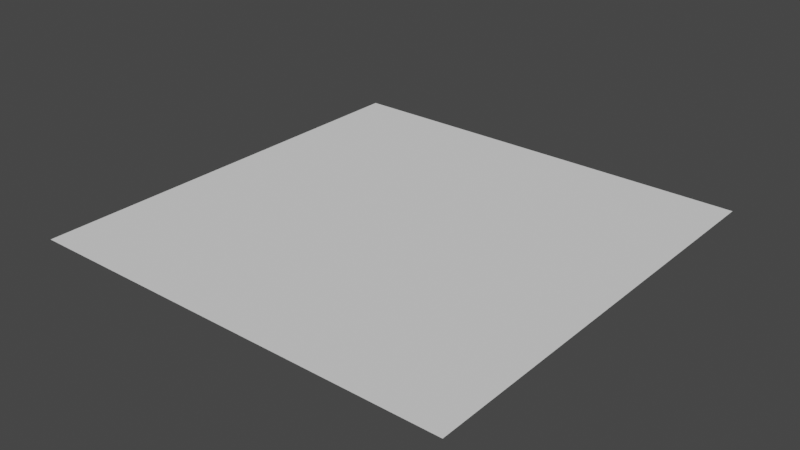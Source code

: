 # Source: floor.blend  (saved by Blender 2.91.10; exported with 4.5.12 LTS)
import bpy
from mathutils import Matrix  # noqa: F401  (used for matrix-valued properties, if any)

bpy.ops.wm.read_factory_settings(use_empty=True)
scene = bpy.context.scene
scene.name = 'Scene'

# ---- collections
col_collection = bpy.data.collections.new('Collection'); scene.collection.children.link(col_collection)

# ---- world
world_world = bpy.data.worlds.new('World'); scene.world = world_world
world_world.use_nodes = True; world_world.node_tree.nodes.clear()
_N = world_world.node_tree.nodes; _L = world_world.node_tree.links
n0 = _N.new('ShaderNodeOutputWorld'); n0.name = 'World Output'; n0.location = (300, 300)
n1 = _N.new('ShaderNodeBackground'); n1.name = 'Background'; n1.location = (10, 300)
n1.inputs[0].default_value = (0.05088, 0.05088, 0.05088, 1.0)
_L.new(n1.outputs[0], n0.inputs[0])
n0.is_active_output = True
world_world.color = (0.05088, 0.05088, 0.05088)
world_world.use_sun_shadow = False
world_world.sun_shadow_jitter_overblur = 0.0

# ---- meshes
me_plane = bpy.data.meshes.new('Plane')
me_plane.from_pydata([(-1.0, -1.0, 0.0), (1.0, -1.0, 0.0), (-1.0, 1.0, 0.0), (1.0, 1.0, 0.0)], [], [(0, 1, 3, 2)])
_uv = me_plane.uv_layers.new(name='UVMap')
_uv.uv.foreach_set('vector', [0.0, 0.0, 1.0, 0.0, 1.0, 1.0, 0.0, 1.0])
me_plane.use_remesh_fix_poles = True
me_plane.use_remesh_preserve_attributes = False
me_plane.use_mirror_vertex_groups = False
me_plane.update()

# ---- objects
ob_plane = bpy.data.objects.new('Plane', me_plane)

# ---- transforms, parenting, visibility, modifiers, constraints
ob_plane.location = (0.0, 0.0, 0.0)
ob_plane.scale = (0.5, 0.5, 0.5)
ob_plane.lineart.crease_threshold = 0.0

# ---- collection membership
col_collection.objects.link(ob_plane)

# ---- scene / render settings (as saved in the file)
scene.frame_start = 1; scene.frame_end = 250; scene.frame_set(1)
scene.render.engine = 'BLENDER_EEVEE_NEXT'
scene.cycles.use_denoising = False
scene.cycles.samples = 128
scene.cycles.sampling_pattern = 'TABULATED_SOBOL'
scene.cycles.use_adaptive_sampling = False
scene.cycles.use_light_tree = False
scene.view_settings.view_transform = 'Filmic'
bpy.context.view_layer.update()

# ---- added for rendering (the .blend has no active camera and no usable light): camera, sun
cam_auto = bpy.data.cameras.new('AutoCamera')
cam_auto.lens = 50.0
cam_auto.sensor_width = 36.0
cam_auto.clip_end = 1000.0
ob_auto_camera = bpy.data.objects.new('AutoCamera', cam_auto)
scene.collection.objects.link(ob_auto_camera)
ob_auto_camera.location = (1.30847, -1.57016, 1.04677)
ob_auto_camera.rotation_euler = (1.09748, -7.21219e-08, 0.694738)
scene.camera = ob_auto_camera
light_auto_sun = bpy.data.lights.new('AutoSun', 'SUN')
light_auto_sun.energy = 3.0
light_auto_sun.angle = 0.0523599
ob_auto_sun = bpy.data.objects.new('AutoSun', light_auto_sun)
scene.collection.objects.link(ob_auto_sun)
ob_auto_sun.rotation_euler = (0.872665, 0.174533, 0.523599)
bpy.context.view_layer.update()
